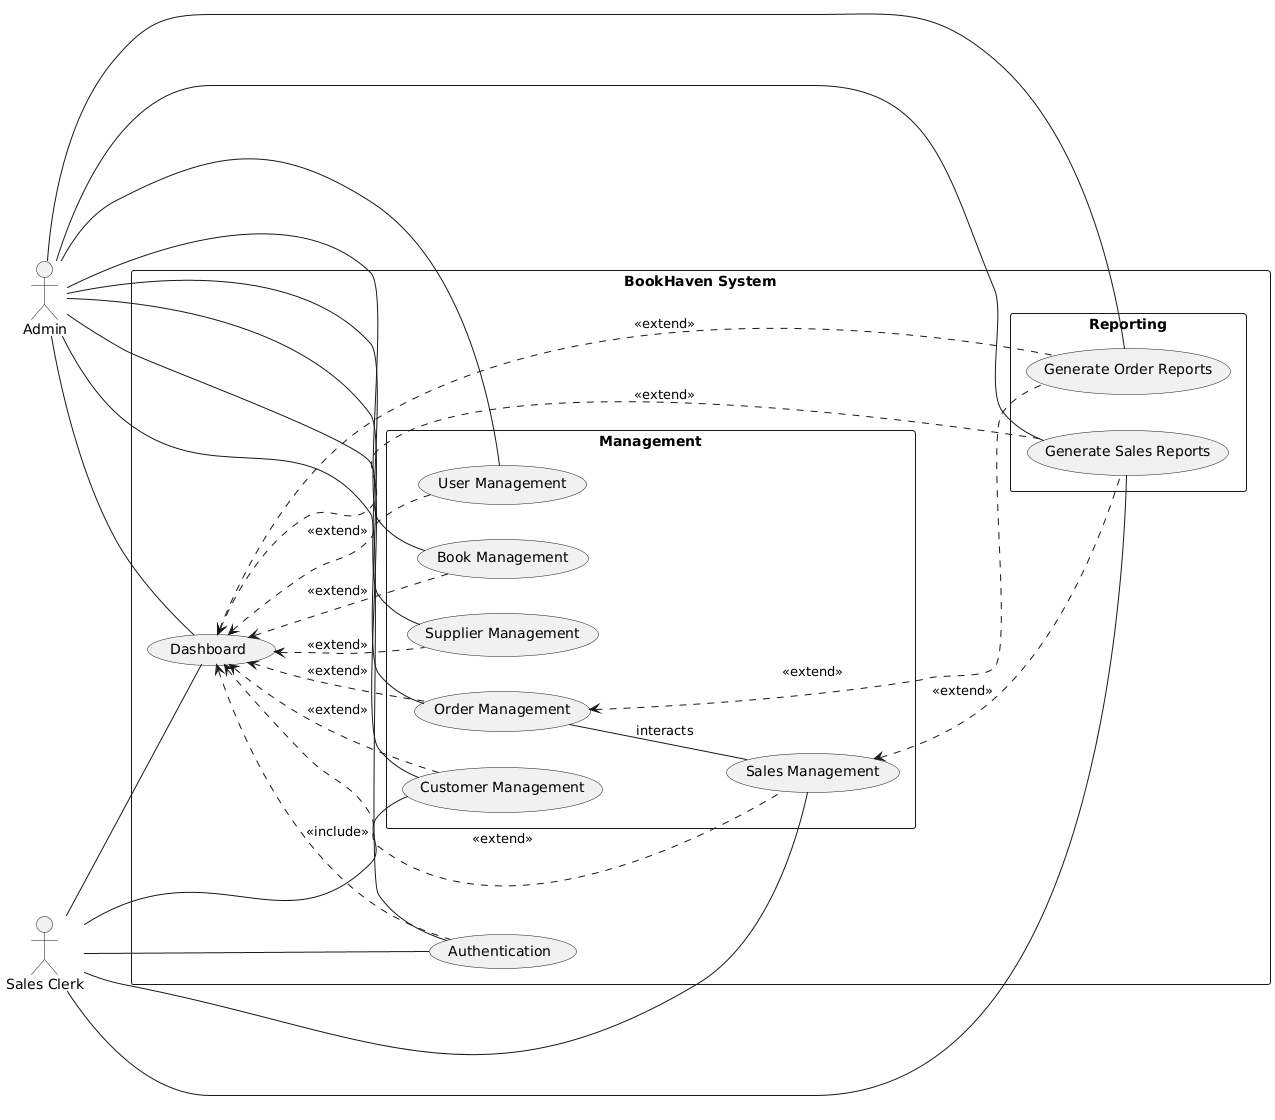

The diagram above was rendered by PlantUML. Its source (embedded in the PNG):
@startuml
left to right direction

actor Admin
actor "Sales Clerk" as SalesClerk

rectangle "BookHaven System" {
    (Authentication)
    (Dashboard)

    rectangle "Management" {
        (User Management)
        (Supplier Management)
        (Customer Management)
        (Book Management)
        (Order Management)
        (Sales Management)
    }

    rectangle "Reporting" {
        (Generate Order Reports)
        (Generate Sales Reports)
    }

    Admin -- (Authentication)
    Admin -- (Dashboard)
    Admin -- (User Management)
    Admin -- (Supplier Management)
    Admin -- (Customer Management)
    Admin -- (Book Management)
    Admin -- (Order Management)
    Admin -- (Generate Order Reports)
    Admin -- (Generate Sales Reports)

    SalesClerk -- (Authentication)
    SalesClerk -- (Dashboard)
    SalesClerk -- (Customer Management)
    SalesClerk -- (Sales Management)
    SalesClerk -- (Generate Sales Reports)

    (Dashboard) <.. (Authentication) : <<include>>

    (Dashboard) <.. (User Management) : <<extend>>
    (Dashboard) <.. (Supplier Management) : <<extend>>
    (Dashboard) <.. (Customer Management) : <<extend>>
    (Dashboard) <.. (Book Management) : <<extend>>
    (Dashboard) <.. (Order Management) : <<extend>>
    (Dashboard) <.. (Sales Management) : <<extend>>
    (Dashboard) <.. (Generate Order Reports) : <<extend>>
    (Dashboard) <.. (Generate Sales Reports) : <<extend>>

    (Order Management) <.. (Generate Order Reports) : <<extend>>
    (Sales Management) <.. (Generate Sales Reports) : <<extend>>

    (Order Management) -- (Sales Management) : interacts
}
@enduml